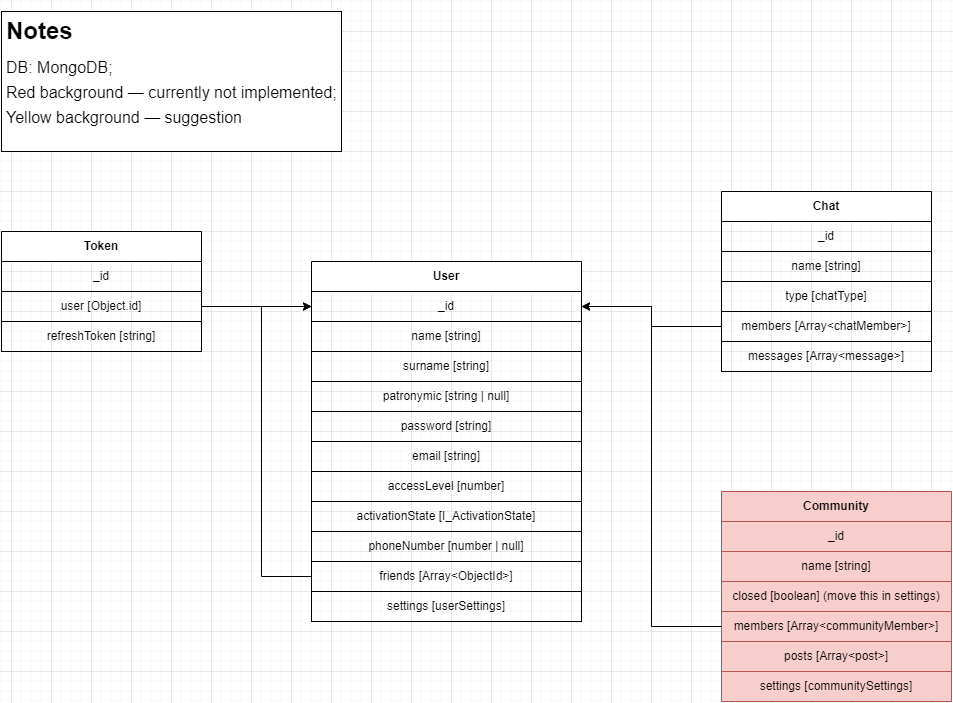

The diagram above was exported from draw.io. Its source (the exported page's mxGraphModel, read from the mxfile embedded in the PNG):
<mxGraphModel dx="1834" dy="1202" grid="1" gridSize="10" guides="1" tooltips="1" connect="1" arrows="1" fold="1" page="0" pageScale="1" pageWidth="827" pageHeight="1169" background="#FFFFFF" math="0" shadow="0">
  <root>
    <mxCell id="WIyWlLk6GJQsqaUBKTNV-0" />
    <mxCell id="WIyWlLk6GJQsqaUBKTNV-1" parent="WIyWlLk6GJQsqaUBKTNV-0" />
    <mxCell id="6yMDo5iZoW695Pge7cMi-10" value="Token" style="swimlane;whiteSpace=wrap;html=1;startSize=30;" parent="WIyWlLk6GJQsqaUBKTNV-1" vertex="1">
      <mxGeometry x="-50" width="200" height="120" as="geometry" />
    </mxCell>
    <mxCell id="6yMDo5iZoW695Pge7cMi-11" value="_id" style="text;html=1;align=center;verticalAlign=middle;whiteSpace=wrap;rounded=0;strokeColor=default;" parent="6yMDo5iZoW695Pge7cMi-10" vertex="1">
      <mxGeometry y="30" width="200" height="30" as="geometry" />
    </mxCell>
    <mxCell id="6yMDo5iZoW695Pge7cMi-12" value="user [Object.id]" style="text;html=1;align=center;verticalAlign=middle;whiteSpace=wrap;rounded=0;strokeColor=default;" parent="6yMDo5iZoW695Pge7cMi-10" vertex="1">
      <mxGeometry y="60" width="200" height="30" as="geometry" />
    </mxCell>
    <mxCell id="6yMDo5iZoW695Pge7cMi-13" value="refreshToken [string]" style="text;html=1;align=center;verticalAlign=middle;whiteSpace=wrap;rounded=0;strokeColor=default;" parent="6yMDo5iZoW695Pge7cMi-10" vertex="1">
      <mxGeometry y="90" width="200" height="30" as="geometry" />
    </mxCell>
    <mxCell id="6yMDo5iZoW695Pge7cMi-14" value="User" style="swimlane;whiteSpace=wrap;html=1;startSize=30;" parent="WIyWlLk6GJQsqaUBKTNV-1" vertex="1">
      <mxGeometry x="260" y="30" width="270" height="360" as="geometry">
        <mxRectangle x="310" y="60" width="70" height="30" as="alternateBounds" />
      </mxGeometry>
    </mxCell>
    <mxCell id="6yMDo5iZoW695Pge7cMi-15" value="_id" style="text;html=1;strokeColor=default;fillColor=none;align=center;verticalAlign=middle;whiteSpace=wrap;rounded=0;" parent="6yMDo5iZoW695Pge7cMi-14" vertex="1">
      <mxGeometry y="30" width="270" height="30" as="geometry" />
    </mxCell>
    <mxCell id="6yMDo5iZoW695Pge7cMi-18" value="password&amp;nbsp;[string]" style="text;html=1;align=center;verticalAlign=middle;whiteSpace=wrap;rounded=0;strokeColor=default;" parent="6yMDo5iZoW695Pge7cMi-14" vertex="1">
      <mxGeometry y="150" width="270" height="30" as="geometry" />
    </mxCell>
    <mxCell id="6yMDo5iZoW695Pge7cMi-19" value="accessLevel&amp;nbsp;[number]" style="text;html=1;align=center;verticalAlign=middle;whiteSpace=wrap;rounded=0;strokeColor=default;" parent="6yMDo5iZoW695Pge7cMi-14" vertex="1">
      <mxGeometry y="210" width="270" height="30" as="geometry" />
    </mxCell>
    <mxCell id="6yMDo5iZoW695Pge7cMi-20" value="activationState [I_ActivationState]" style="text;html=1;align=center;verticalAlign=middle;whiteSpace=wrap;rounded=0;strokeColor=default;" parent="6yMDo5iZoW695Pge7cMi-14" vertex="1">
      <mxGeometry y="240" width="270" height="30" as="geometry" />
    </mxCell>
    <mxCell id="RpBXK74esocmqRSaOT31-0" style="edgeStyle=orthogonalEdgeStyle;rounded=0;orthogonalLoop=1;jettySize=auto;html=1;entryX=0;entryY=0.5;entryDx=0;entryDy=0;" parent="6yMDo5iZoW695Pge7cMi-14" source="6yMDo5iZoW695Pge7cMi-27" target="6yMDo5iZoW695Pge7cMi-15" edge="1">
      <mxGeometry relative="1" as="geometry">
        <Array as="points">
          <mxPoint x="-50" y="315" />
          <mxPoint x="-50" y="45" />
        </Array>
      </mxGeometry>
    </mxCell>
    <mxCell id="6yMDo5iZoW695Pge7cMi-27" value="friends [Array&amp;lt;ObjectId&amp;gt;]" style="text;html=1;align=center;verticalAlign=middle;whiteSpace=wrap;rounded=0;strokeColor=default;" parent="6yMDo5iZoW695Pge7cMi-14" vertex="1">
      <mxGeometry y="300" width="270" height="30" as="geometry" />
    </mxCell>
    <mxCell id="6yMDo5iZoW695Pge7cMi-38" value="name [string]" style="text;html=1;align=center;verticalAlign=middle;whiteSpace=wrap;rounded=0;strokeColor=default;" parent="6yMDo5iZoW695Pge7cMi-14" vertex="1">
      <mxGeometry y="60" width="270" height="30" as="geometry" />
    </mxCell>
    <mxCell id="6yMDo5iZoW695Pge7cMi-17" value="email [string]" style="text;html=1;align=center;verticalAlign=middle;whiteSpace=wrap;rounded=0;strokeColor=default;" parent="6yMDo5iZoW695Pge7cMi-14" vertex="1">
      <mxGeometry y="180" width="270" height="30" as="geometry" />
    </mxCell>
    <mxCell id="6yMDo5iZoW695Pge7cMi-24" value="phoneNumber [number | null]" style="text;html=1;align=center;verticalAlign=middle;whiteSpace=wrap;rounded=0;strokeColor=default;" parent="6yMDo5iZoW695Pge7cMi-14" vertex="1">
      <mxGeometry y="270" width="270" height="30" as="geometry" />
    </mxCell>
    <mxCell id="6yMDo5iZoW695Pge7cMi-21" value="surname [string]" style="text;html=1;align=center;verticalAlign=middle;whiteSpace=wrap;rounded=0;strokeColor=default;" parent="6yMDo5iZoW695Pge7cMi-14" vertex="1">
      <mxGeometry y="90" width="270" height="30" as="geometry" />
    </mxCell>
    <mxCell id="6yMDo5iZoW695Pge7cMi-28" value="patronymic [string | null]" style="text;html=1;align=center;verticalAlign=middle;whiteSpace=wrap;rounded=0;strokeColor=default;" parent="6yMDo5iZoW695Pge7cMi-14" vertex="1">
      <mxGeometry y="120" width="270" height="30" as="geometry" />
    </mxCell>
    <mxCell id="6yMDo5iZoW695Pge7cMi-25" value="settings [userSettings]" style="text;html=1;align=center;verticalAlign=middle;whiteSpace=wrap;rounded=0;strokeColor=default;" parent="6yMDo5iZoW695Pge7cMi-14" vertex="1">
      <mxGeometry y="330" width="270" height="30" as="geometry" />
    </mxCell>
    <mxCell id="6yMDo5iZoW695Pge7cMi-31" value="Chat" style="swimlane;whiteSpace=wrap;html=1;startSize=30;" parent="WIyWlLk6GJQsqaUBKTNV-1" vertex="1">
      <mxGeometry x="670" y="-40" width="210" height="180" as="geometry" />
    </mxCell>
    <mxCell id="6yMDo5iZoW695Pge7cMi-32" value="_id" style="text;html=1;align=center;verticalAlign=middle;whiteSpace=wrap;rounded=0;strokeColor=default;" parent="6yMDo5iZoW695Pge7cMi-31" vertex="1">
      <mxGeometry y="30" width="210" height="30" as="geometry" />
    </mxCell>
    <mxCell id="6yMDo5iZoW695Pge7cMi-33" value="members [Array&amp;lt;chatMember&amp;gt;]" style="text;html=1;align=center;verticalAlign=middle;whiteSpace=wrap;rounded=0;strokeColor=default;" parent="6yMDo5iZoW695Pge7cMi-31" vertex="1">
      <mxGeometry y="120" width="210" height="30" as="geometry" />
    </mxCell>
    <mxCell id="6yMDo5iZoW695Pge7cMi-34" value="messages [Array&amp;lt;message&amp;gt;]" style="text;html=1;align=center;verticalAlign=middle;whiteSpace=wrap;rounded=0;strokeColor=default;" parent="6yMDo5iZoW695Pge7cMi-31" vertex="1">
      <mxGeometry y="150" width="210" height="30" as="geometry" />
    </mxCell>
    <mxCell id="6yMDo5iZoW695Pge7cMi-41" value="type [chatType]" style="text;html=1;align=center;verticalAlign=middle;whiteSpace=wrap;rounded=0;strokeColor=default;" parent="6yMDo5iZoW695Pge7cMi-31" vertex="1">
      <mxGeometry y="90" width="210" height="30" as="geometry" />
    </mxCell>
    <mxCell id="6yMDo5iZoW695Pge7cMi-48" value="name [string]" style="text;html=1;align=center;verticalAlign=middle;whiteSpace=wrap;rounded=0;strokeColor=default;" parent="6yMDo5iZoW695Pge7cMi-31" vertex="1">
      <mxGeometry y="60" width="210" height="30" as="geometry" />
    </mxCell>
    <mxCell id="6yMDo5iZoW695Pge7cMi-37" style="edgeStyle=orthogonalEdgeStyle;rounded=0;orthogonalLoop=1;jettySize=auto;html=1;entryX=0;entryY=0.5;entryDx=0;entryDy=0;" parent="WIyWlLk6GJQsqaUBKTNV-1" source="6yMDo5iZoW695Pge7cMi-12" target="6yMDo5iZoW695Pge7cMi-15" edge="1">
      <mxGeometry relative="1" as="geometry" />
    </mxCell>
    <mxCell id="6yMDo5iZoW695Pge7cMi-42" value="Community" style="swimlane;whiteSpace=wrap;html=1;startSize=30;fillColor=#f8cecc;strokeColor=#b85450;" parent="WIyWlLk6GJQsqaUBKTNV-1" vertex="1">
      <mxGeometry x="670" y="260" width="230" height="210" as="geometry">
        <mxRectangle x="710" y="270" width="110" height="30" as="alternateBounds" />
      </mxGeometry>
    </mxCell>
    <mxCell id="6yMDo5iZoW695Pge7cMi-43" value="_id" style="text;html=1;align=center;verticalAlign=middle;whiteSpace=wrap;rounded=0;strokeColor=#b85450;fillColor=#f8cecc;" parent="6yMDo5iZoW695Pge7cMi-42" vertex="1">
      <mxGeometry y="30" width="230" height="30" as="geometry" />
    </mxCell>
    <mxCell id="6yMDo5iZoW695Pge7cMi-44" value="members [Array&amp;lt;communityMember&amp;gt;]" style="text;html=1;align=center;verticalAlign=middle;whiteSpace=wrap;rounded=0;strokeColor=#b85450;fillColor=#f8cecc;" parent="6yMDo5iZoW695Pge7cMi-42" vertex="1">
      <mxGeometry y="120" width="230" height="30" as="geometry" />
    </mxCell>
    <mxCell id="6yMDo5iZoW695Pge7cMi-45" value="posts [Array&amp;lt;post&amp;gt;]" style="text;html=1;align=center;verticalAlign=middle;whiteSpace=wrap;rounded=0;strokeColor=#b85450;fillColor=#f8cecc;" parent="6yMDo5iZoW695Pge7cMi-42" vertex="1">
      <mxGeometry y="150" width="230" height="30" as="geometry" />
    </mxCell>
    <mxCell id="6yMDo5iZoW695Pge7cMi-46" value="closed [boolean] (move this in settings)" style="text;html=1;align=center;verticalAlign=middle;whiteSpace=wrap;rounded=0;strokeColor=#b85450;fillColor=#f8cecc;" parent="6yMDo5iZoW695Pge7cMi-42" vertex="1">
      <mxGeometry y="90" width="230" height="30" as="geometry" />
    </mxCell>
    <mxCell id="6yMDo5iZoW695Pge7cMi-49" value="name [string]" style="text;html=1;align=center;verticalAlign=middle;whiteSpace=wrap;rounded=0;strokeColor=#b85450;fillColor=#f8cecc;" parent="6yMDo5iZoW695Pge7cMi-42" vertex="1">
      <mxGeometry y="60" width="230" height="30" as="geometry" />
    </mxCell>
    <mxCell id="6yMDo5iZoW695Pge7cMi-58" value="settings [communitySettings]" style="text;html=1;align=center;verticalAlign=middle;whiteSpace=wrap;rounded=0;fillColor=#f8cecc;strokeColor=#b85450;" parent="6yMDo5iZoW695Pge7cMi-42" vertex="1">
      <mxGeometry y="180" width="230" height="30" as="geometry" />
    </mxCell>
    <mxCell id="6yMDo5iZoW695Pge7cMi-52" style="edgeStyle=orthogonalEdgeStyle;rounded=0;orthogonalLoop=1;jettySize=auto;html=1;entryX=1;entryY=0.5;entryDx=0;entryDy=0;" parent="WIyWlLk6GJQsqaUBKTNV-1" source="6yMDo5iZoW695Pge7cMi-33" target="6yMDo5iZoW695Pge7cMi-15" edge="1">
      <mxGeometry relative="1" as="geometry" />
    </mxCell>
    <mxCell id="6yMDo5iZoW695Pge7cMi-53" style="edgeStyle=orthogonalEdgeStyle;rounded=0;orthogonalLoop=1;jettySize=auto;html=1;entryX=1;entryY=0.5;entryDx=0;entryDy=0;" parent="WIyWlLk6GJQsqaUBKTNV-1" source="6yMDo5iZoW695Pge7cMi-44" target="6yMDo5iZoW695Pge7cMi-15" edge="1">
      <mxGeometry relative="1" as="geometry" />
    </mxCell>
    <mxCell id="6yMDo5iZoW695Pge7cMi-57" value="" style="group" parent="WIyWlLk6GJQsqaUBKTNV-1" vertex="1" connectable="0">
      <mxGeometry x="-50" y="-220" width="340" height="140" as="geometry" />
    </mxCell>
    <mxCell id="6yMDo5iZoW695Pge7cMi-54" value="" style="rounded=0;whiteSpace=wrap;html=1;" parent="6yMDo5iZoW695Pge7cMi-57" vertex="1">
      <mxGeometry width="340" height="140" as="geometry" />
    </mxCell>
    <mxCell id="6yMDo5iZoW695Pge7cMi-55" value="&lt;h1 style=&quot;&quot;&gt;&lt;font style=&quot;font-size: 24px;&quot;&gt;Notes&lt;/font&gt;&lt;/h1&gt;&lt;p style=&quot;line-height: 100%;&quot;&gt;&lt;font style=&quot;font-size: 16px;&quot;&gt;DB: MongoDB;&lt;/font&gt;&lt;/p&gt;&lt;p style=&quot;line-height: 100%;&quot;&gt;&lt;span style=&quot;font-size: 16px;&quot;&gt;Red background — currently not implemented;&lt;/span&gt;&lt;/p&gt;&lt;p style=&quot;line-height: 100%;&quot;&gt;&lt;span style=&quot;font-size: 16px;&quot;&gt;Yellow background — suggestion&lt;/span&gt;&lt;/p&gt;" style="text;html=1;strokeColor=none;fillColor=none;spacing=5;spacingTop=-20;whiteSpace=wrap;overflow=hidden;rounded=0;" parent="6yMDo5iZoW695Pge7cMi-57" vertex="1">
      <mxGeometry width="340" height="140" as="geometry" />
    </mxCell>
  </root>
</mxGraphModel>